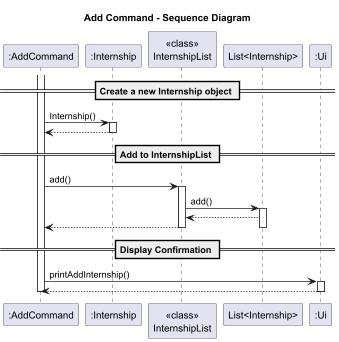

The diagram above was rendered by PlantUML. Its source (embedded in the PNG):
@startuml
title Add Command - Sequence Diagram

participant ":AddCommand" as AC
participant ":Internship" as IN
participant "<<class>>\nInternshipList" as IL
participant "List<Internship>" as LI
participant ":Ui" as Ui

activate AC

== Create a new Internship object ==
AC -> IN: Internship()
activate IN
IN --> AC
deactivate IN

== Add to InternshipList ==
AC -> IL: add()
activate IL
IL -> LI: add()
activate LI
LI --> IL
IL --> AC
deactivate LI
deactivate IL

== Display Confirmation ==
AC -> Ui: printAddInternship()
activate Ui
Ui --> AC
deactivate Ui

deactivate AC

@enduml